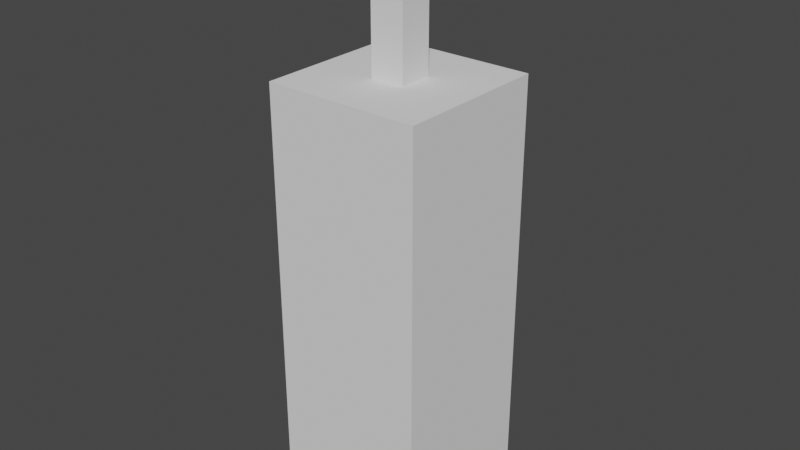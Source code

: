 # Source: Tower4.blend  (saved by Blender 3.4.6; exported with 4.5.12 LTS)
import bpy
from mathutils import Matrix  # noqa: F401  (used for matrix-valued properties, if any)

bpy.ops.wm.read_factory_settings(use_empty=True)
scene = bpy.context.scene
scene.name = 'Scene'

# ---- collections
col_collection = bpy.data.collections.new('Collection'); scene.collection.children.link(col_collection)

# ---- world
world_world = bpy.data.worlds.new('World'); scene.world = world_world
world_world.use_nodes = True; world_world.node_tree.nodes.clear()
_N = world_world.node_tree.nodes; _L = world_world.node_tree.links
n0 = _N.new('ShaderNodeOutputWorld'); n0.name = 'World Output'; n0.location = (300, 300)
n1 = _N.new('ShaderNodeBackground'); n1.name = 'Background'; n1.location = (10, 300)
n1.inputs[0].default_value = (0.05088, 0.05088, 0.05088, 1.0)
_L.new(n1.outputs[0], n0.inputs[0])
n0.is_active_output = True
world_world.color = (0.05088, 0.05088, 0.05088)
world_world.use_sun_shadow = False
world_world.sun_shadow_jitter_overblur = 0.0

# ---- meshes
me_cube_009 = bpy.data.meshes.new('Cube.009')
me_cube_009.from_pydata([(-0.6166, -0.6166, -1.72), (-0.1349, -0.1349, 1.0), (-0.6166, 0.6166, -1.72), (-0.1349, 0.1349, 1.0), (0.6166, -0.6166, -1.72), (0.1349, -0.1349, 1.0), (0.6166, 0.6166, -1.72), (0.1349, 0.1349, 1.0), (-0.6166, -0.6166, 1.0), (-0.6166, 0.6166, 1.0), (0.6166, 0.6166, 1.0), (0.6166, -0.6166, 1.0), (-0.1349, -0.1349, 1.942), (-0.1349, 0.1349, 1.942), (0.1349, 0.1349, 1.942), (0.1349, -0.1349, 1.942)], [], [(0, 8, 9, 2), (2, 9, 10, 6), (6, 10, 11, 4), (4, 11, 8, 0), (2, 6, 4, 0), (5, 7, 14, 15), (1, 3, 9, 8), (3, 7, 10, 9), (7, 5, 11, 10), (5, 1, 8, 11), (14, 13, 12, 15), (3, 1, 12, 13), (1, 5, 15, 12), (7, 3, 13, 14)])
_uv = me_cube_009.uv_layers.new(name='UVMap')
_uv.uv.foreach_set('vector', [0.375, 0.0, 0.625, 0.0, 0.625, 0.25, 0.375, 0.25, 0.375, 0.25, 0.625, 0.25, 0.625, 0.5, 0.375, 0.5, 0.375, 0.5, 0.625, 0.5, 0.625, 0.75, 0.375, 0.75, 0.375, 0.75, 0.625, 0.75, 0.625, 1.0, 0.375, 1.0, 0.125, 0.5, 0.375, 0.5, 0.375, 0.75, 0.125, 0.75, 0.7313, 0.6437, 0.7313, 0.6063, 0.7313, 0.6063, 0.7313, 0.6437, 0.7687, 0.6437, 0.7687, 0.6063, 0.875, 0.5, 0.875, 0.75, 0.7687, 0.6063, 0.7313, 0.6063, 0.625, 0.5, 0.875, 0.5, 0.7313, 0.6063, 0.7313, 0.6437, 0.625, 0.75, 0.625, 0.5, 0.7313, 0.6437, 0.7687, 0.6437, 0.875, 0.75, 0.625, 0.75, 0.7313, 0.6063, 0.7687, 0.6063, 0.7687, 0.6437, 0.7313, 0.6437, 0.7687, 0.6063, 0.7687, 0.6437, 0.7687, 0.6437, 0.7687, 0.6063, 0.7687, 0.6437, 0.7313, 0.6437, 0.7313, 0.6437, 0.7687, 0.6437, 0.7313, 0.6063, 0.7687, 0.6063, 0.7687, 0.6063, 0.7313, 0.6063])
me_cube_009.update()

# ---- objects
ob_tower = bpy.data.objects.new('Tower', me_cube_009)

# ---- transforms, parenting, visibility, modifiers, constraints
ob_tower.location = (0.0, 0.0, 0.0)
ob_tower.scale = (2.267, 2.267, 2.833)

# ---- collection membership
col_collection.objects.link(ob_tower)

# ---- scene / render settings (as saved in the file)
scene.frame_start = 1; scene.frame_end = 250; scene.frame_set(1)
scene.render.engine = 'BLENDER_EEVEE_NEXT'
scene.cycles.sampling_pattern = 'TABULATED_SOBOL'
scene.cycles.use_light_tree = False
scene.view_settings.view_transform = 'Filmic'
bpy.context.view_layer.update()

# ---- added for rendering (the .blend has no active camera and no usable light): camera, sun
cam_auto = bpy.data.cameras.new('AutoCamera')
cam_auto.lens = 50.0
cam_auto.sensor_width = 36.0
cam_auto.clip_end = 1000.0
ob_auto_camera = bpy.data.objects.new('AutoCamera', cam_auto)
scene.collection.objects.link(ob_auto_camera)
ob_auto_camera.location = (10.2731, -12.3277, 8.5319)
ob_auto_camera.rotation_euler = (1.09748, -7.21219e-08, 0.694738)
scene.camera = ob_auto_camera
light_auto_sun = bpy.data.lights.new('AutoSun', 'SUN')
light_auto_sun.energy = 3.0
light_auto_sun.angle = 0.0523599
ob_auto_sun = bpy.data.objects.new('AutoSun', light_auto_sun)
scene.collection.objects.link(ob_auto_sun)
ob_auto_sun.rotation_euler = (0.872665, 0.174533, 0.523599)
bpy.context.view_layer.update()

